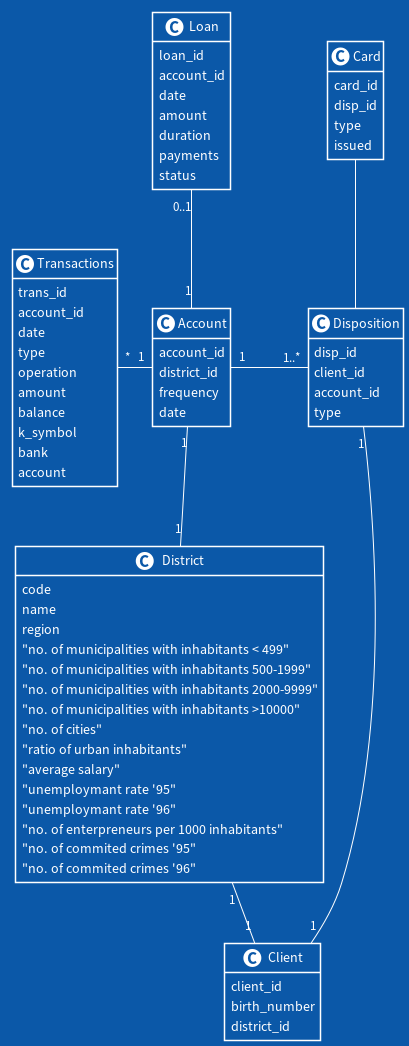

The diagram above was rendered by PlantUML. Its source (embedded in the PNG):
@startuml

!theme amiga

hide empty members

class Account  {
  account_id
  district_id
  frequency
  date
}

class Card {
  card_id
  disp_id
  type
  issued
}

class Client {
  client_id
  birth_number
  district_id
}

class Disposition {
  disp_id
  client_id
  account_id
  type
}

class District {
  code
  name
  region
  "no. of municipalities with inhabitants < 499"
  "no. of municipalities with inhabitants 500-1999"
  "no. of municipalities with inhabitants 2000-9999"
  "no. of municipalities with inhabitants >10000"
  "no. of cities"
  "ratio of urban inhabitants"
  "average salary"
  "unemploymant rate '95"
  "unemploymant rate '96"
  "no. of enterpreneurs per 1000 inhabitants"
  "no. of commited crimes '95"
  "no. of commited crimes '96"
}

class Loan {
  loan_id
  account_id
  date
  amount
  duration
  payments
  status
}

class Transactions {
  trans_id
  account_id
  date
  type
  operation
  amount
  balance
  k_symbol
  bank
  account
}

Loan "0..1" -down- "1" Account
Transactions "*" -right- "1" Account

District "1" -- "1" Client
Disposition "1" -- "1" Client
Account "1" -down- "1" District
Account "1" -right- "1..*" Disposition

Disposition -up- Card

@enduml